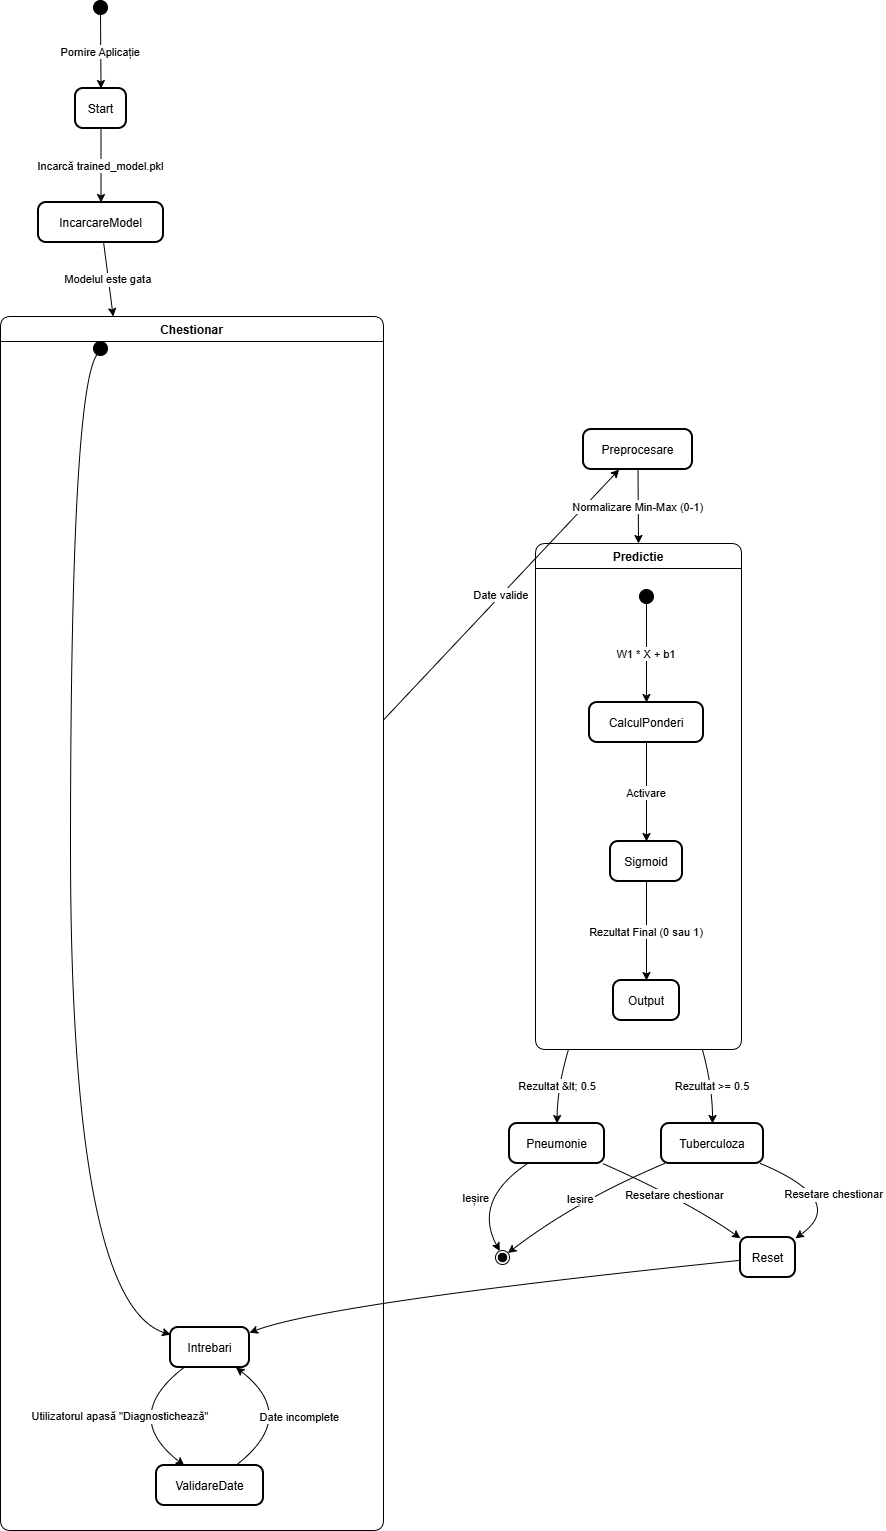

The diagram above was exported from draw.io. Its source (the exported page's mxGraphModel, read from the mxfile embedded in the PNG):
<mxGraphModel dx="1008" dy="935" grid="1" gridSize="10" guides="1" tooltips="1" connect="1" arrows="1" fold="1" page="1" pageScale="1" pageWidth="850" pageHeight="1100" math="0" shadow="0">
  <root>
    <mxCell id="0" />
    <mxCell id="1" parent="0" />
    <mxCell id="ZuPQgth4mExPz1nt-dCq-1" parent="1" style="ellipse;fillColor=strokeColor;" value="" vertex="1">
      <mxGeometry height="14" width="14" x="113" y="20" as="geometry" />
    </mxCell>
    <mxCell id="ZuPQgth4mExPz1nt-dCq-2" parent="1" style="rounded=1;arcSize=20;strokeWidth=2" value="Start" vertex="1">
      <mxGeometry height="40" width="51" x="95" y="108" as="geometry" />
    </mxCell>
    <mxCell id="ZuPQgth4mExPz1nt-dCq-3" parent="1" style="rounded=1;arcSize=20;strokeWidth=2" value="IncarcareModel" vertex="1">
      <mxGeometry height="40" width="125" x="58" y="222" as="geometry" />
    </mxCell>
    <mxCell id="ZuPQgth4mExPz1nt-dCq-4" parent="1" style="swimlane;fontStyle=1;align=center;verticalAlign=middle;startSize=25;container=0;collapsible=0;rounded=1;arcSize=14;dropTarget=0;" value="Chestionar" vertex="1">
      <mxGeometry height="1214" width="383" x="20" y="336" as="geometry" />
    </mxCell>
    <mxCell id="ZuPQgth4mExPz1nt-dCq-5" parent="1" style="ellipse;fillColor=strokeColor;" value="" vertex="1">
      <mxGeometry height="14" width="14" x="113" y="361" as="geometry" />
    </mxCell>
    <mxCell id="ZuPQgth4mExPz1nt-dCq-6" parent="1" style="rounded=1;arcSize=20;strokeWidth=2" value="Intrebari" vertex="1">
      <mxGeometry height="40" width="79" x="190" y="1347" as="geometry" />
    </mxCell>
    <mxCell id="ZuPQgth4mExPz1nt-dCq-7" parent="1" style="rounded=1;arcSize=20;strokeWidth=2" value="ValidareDate" vertex="1">
      <mxGeometry height="40" width="107" x="176" y="1485" as="geometry" />
    </mxCell>
    <mxCell id="ZuPQgth4mExPz1nt-dCq-8" parent="1" style="rounded=1;arcSize=20;strokeWidth=2" value="Preprocesare" vertex="1">
      <mxGeometry height="40" width="109" x="603" y="449" as="geometry" />
    </mxCell>
    <mxCell id="ZuPQgth4mExPz1nt-dCq-9" parent="1" style="swimlane;fontStyle=1;align=center;verticalAlign=middle;startSize=25;container=0;collapsible=0;rounded=1;arcSize=14;dropTarget=0;verticalAlign=top;" value="Predictie" vertex="1">
      <mxGeometry height="506" width="206" x="555" y="563" as="geometry" />
    </mxCell>
    <mxCell id="ZuPQgth4mExPz1nt-dCq-10" parent="ZuPQgth4mExPz1nt-dCq-9" style="ellipse;fillColor=strokeColor;" value="" vertex="1">
      <mxGeometry height="14" width="14" x="104" y="46" as="geometry" />
    </mxCell>
    <mxCell id="ZuPQgth4mExPz1nt-dCq-11" parent="ZuPQgth4mExPz1nt-dCq-9" style="rounded=1;arcSize=20;strokeWidth=2" value="CalculPonderi" vertex="1">
      <mxGeometry height="40" width="114" x="54" y="159" as="geometry" />
    </mxCell>
    <mxCell id="ZuPQgth4mExPz1nt-dCq-12" parent="ZuPQgth4mExPz1nt-dCq-9" style="rounded=1;arcSize=20;strokeWidth=2" value="Sigmoid" vertex="1">
      <mxGeometry height="40" width="72" x="75" y="298" as="geometry" />
    </mxCell>
    <mxCell id="ZuPQgth4mExPz1nt-dCq-13" parent="ZuPQgth4mExPz1nt-dCq-9" style="rounded=1;arcSize=20;strokeWidth=2" value="Output" vertex="1">
      <mxGeometry height="40" width="66" x="78" y="437" as="geometry" />
    </mxCell>
    <mxCell id="ZuPQgth4mExPz1nt-dCq-14" edge="1" parent="ZuPQgth4mExPz1nt-dCq-9" source="ZuPQgth4mExPz1nt-dCq-10" style="curved=1;startArrow=none;;exitX=0.49;exitY=0.96;entryX=0.5;entryY=-0.01;rounded=0;" target="ZuPQgth4mExPz1nt-dCq-11" value="W1 * X + b1">
      <mxGeometry relative="1" as="geometry">
        <Array as="points" />
      </mxGeometry>
    </mxCell>
    <mxCell id="ZuPQgth4mExPz1nt-dCq-15" edge="1" parent="ZuPQgth4mExPz1nt-dCq-9" source="ZuPQgth4mExPz1nt-dCq-11" style="curved=1;startArrow=none;;exitX=0.5;exitY=0.99;entryX=0.5;entryY=-0.01;rounded=0;" target="ZuPQgth4mExPz1nt-dCq-12" value="Activare">
      <mxGeometry relative="1" as="geometry">
        <Array as="points" />
      </mxGeometry>
    </mxCell>
    <mxCell id="ZuPQgth4mExPz1nt-dCq-16" edge="1" parent="ZuPQgth4mExPz1nt-dCq-9" source="ZuPQgth4mExPz1nt-dCq-12" style="curved=1;startArrow=none;;exitX=0.5;exitY=0.99;entryX=0.5;entryY=-0.01;rounded=0;" target="ZuPQgth4mExPz1nt-dCq-13" value="Rezultat Final (0 sau 1)">
      <mxGeometry relative="1" as="geometry">
        <Array as="points" />
      </mxGeometry>
    </mxCell>
    <mxCell id="ZuPQgth4mExPz1nt-dCq-17" parent="1" style="rounded=1;arcSize=20;strokeWidth=2" value="Pneumonie" vertex="1">
      <mxGeometry height="40" width="95" x="529" y="1143" as="geometry" />
    </mxCell>
    <mxCell id="ZuPQgth4mExPz1nt-dCq-18" parent="1" style="rounded=1;arcSize=20;strokeWidth=2" value="Tuberculoza" vertex="1">
      <mxGeometry height="40" width="102" x="681" y="1143" as="geometry" />
    </mxCell>
    <mxCell id="ZuPQgth4mExPz1nt-dCq-19" parent="1" style="rounded=1;arcSize=20;strokeWidth=2" value="Reset" vertex="1">
      <mxGeometry height="40" width="55" x="760" y="1257" as="geometry" />
    </mxCell>
    <mxCell id="ZuPQgth4mExPz1nt-dCq-20" parent="1" style="ellipse;shape=endState;fillColor=strokeColor;" value="" vertex="1">
      <mxGeometry height="14" width="14" x="515" y="1270" as="geometry" />
    </mxCell>
    <mxCell id="ZuPQgth4mExPz1nt-dCq-21" edge="1" parent="1" source="ZuPQgth4mExPz1nt-dCq-1" style="curved=1;startArrow=none;;exitX=0.52;exitY=1;entryX=0.5;entryY=0;rounded=0;" target="ZuPQgth4mExPz1nt-dCq-2" value="Pornire Aplicație">
      <mxGeometry relative="1" as="geometry">
        <Array as="points" />
      </mxGeometry>
    </mxCell>
    <mxCell id="ZuPQgth4mExPz1nt-dCq-22" edge="1" parent="1" source="ZuPQgth4mExPz1nt-dCq-2" style="curved=1;startArrow=none;;exitX=0.5;exitY=1;entryX=0.5;entryY=0;rounded=0;" target="ZuPQgth4mExPz1nt-dCq-3" value="Incarcă trained_model.pkl">
      <mxGeometry relative="1" as="geometry">
        <Array as="points" />
      </mxGeometry>
    </mxCell>
    <mxCell id="ZuPQgth4mExPz1nt-dCq-23" edge="1" parent="1" source="ZuPQgth4mExPz1nt-dCq-5" style="curved=1;startArrow=none;;exitX=0.18;exitY=1;entryX=0;entryY=0.18;rounded=0;" target="ZuPQgth4mExPz1nt-dCq-6" value="">
      <mxGeometry relative="1" as="geometry">
        <Array as="points">
          <mxPoint x="90" y="412" />
          <mxPoint x="90" y="1322" />
        </Array>
      </mxGeometry>
    </mxCell>
    <mxCell id="ZuPQgth4mExPz1nt-dCq-24" edge="1" parent="1" source="ZuPQgth4mExPz1nt-dCq-6" style="curved=1;startArrow=none;;exitX=0.17;exitY=1;entryX=0.26;entryY=0;rounded=0;" target="ZuPQgth4mExPz1nt-dCq-7" value="Utilizatorul apasă &quot;Diagnostichează&quot;">
      <mxGeometry relative="1" as="geometry">
        <Array as="points">
          <mxPoint x="140" y="1436" />
        </Array>
      </mxGeometry>
    </mxCell>
    <mxCell id="ZuPQgth4mExPz1nt-dCq-25" edge="1" parent="1" source="ZuPQgth4mExPz1nt-dCq-7" style="curved=1;startArrow=none;;exitX=0.74;exitY=0;entryX=0.83;entryY=1;rounded=0;" target="ZuPQgth4mExPz1nt-dCq-6" value="Date incomplete">
      <mxGeometry relative="1" as="geometry">
        <Array as="points">
          <mxPoint x="319" y="1436" />
        </Array>
      </mxGeometry>
    </mxCell>
    <mxCell id="ZuPQgth4mExPz1nt-dCq-26" edge="1" parent="1" source="ZuPQgth4mExPz1nt-dCq-17" style="curved=1;startArrow=none;;exitX=0.98;exitY=1;entryX=0;entryY=0.02;rounded=0;" target="ZuPQgth4mExPz1nt-dCq-19" value="Resetare chestionar">
      <mxGeometry relative="1" as="geometry">
        <Array as="points">
          <mxPoint x="706" y="1220" />
        </Array>
      </mxGeometry>
    </mxCell>
    <mxCell id="ZuPQgth4mExPz1nt-dCq-27" edge="1" parent="1" source="ZuPQgth4mExPz1nt-dCq-18" style="curved=1;startArrow=none;;exitX=0.97;exitY=1;entryX=1;entryY=0.02;rounded=0;" target="ZuPQgth4mExPz1nt-dCq-19" value="Resetare chestionar">
      <mxGeometry relative="1" as="geometry">
        <Array as="points">
          <mxPoint x="868" y="1220" />
        </Array>
      </mxGeometry>
    </mxCell>
    <mxCell id="ZuPQgth4mExPz1nt-dCq-28" edge="1" parent="1" source="ZuPQgth4mExPz1nt-dCq-19" style="curved=1;startArrow=none;;exitX=0;exitY=0.57;entryX=1;entryY=0.13;rounded=0;" target="ZuPQgth4mExPz1nt-dCq-6" value="">
      <mxGeometry relative="1" as="geometry">
        <Array as="points">
          <mxPoint x="349" y="1322" />
        </Array>
      </mxGeometry>
    </mxCell>
    <mxCell id="ZuPQgth4mExPz1nt-dCq-29" edge="1" parent="1" source="ZuPQgth4mExPz1nt-dCq-17" style="curved=1;startArrow=none;;exitX=0.19;exitY=1;entryX=0.22;entryY=0;rounded=0;" target="ZuPQgth4mExPz1nt-dCq-20" value="Ieșire">
      <mxGeometry relative="1" as="geometry">
        <Array as="points">
          <mxPoint x="492" y="1220" />
        </Array>
      </mxGeometry>
    </mxCell>
    <mxCell id="ZuPQgth4mExPz1nt-dCq-30" edge="1" parent="1" source="ZuPQgth4mExPz1nt-dCq-18" style="curved=1;startArrow=none;;exitX=0.03;exitY=1;entryX=0.98;entryY=0.12;rounded=0;" target="ZuPQgth4mExPz1nt-dCq-20" value="Ieșire">
      <mxGeometry relative="1" as="geometry">
        <Array as="points">
          <mxPoint x="596" y="1220" />
        </Array>
      </mxGeometry>
    </mxCell>
    <mxCell id="ZuPQgth4mExPz1nt-dCq-31" edge="1" parent="1" source="ZuPQgth4mExPz1nt-dCq-3" style="curved=1;startArrow=none;;rounded=0;" target="ZuPQgth4mExPz1nt-dCq-4" value="Modelul este gata">
      <mxGeometry relative="1" as="geometry">
        <Array as="points" />
      </mxGeometry>
    </mxCell>
    <mxCell id="ZuPQgth4mExPz1nt-dCq-32" edge="1" parent="1" source="ZuPQgth4mExPz1nt-dCq-4" style="curved=1;startArrow=none;;rounded=0;" target="ZuPQgth4mExPz1nt-dCq-8" value="Date valide">
      <mxGeometry relative="1" as="geometry">
        <Array as="points" />
      </mxGeometry>
    </mxCell>
    <mxCell id="ZuPQgth4mExPz1nt-dCq-33" edge="1" parent="1" source="ZuPQgth4mExPz1nt-dCq-8" style="curved=1;startArrow=none;;exitX=0.5;exitY=1;entryX=0.5;entryY=0;rounded=0;" target="ZuPQgth4mExPz1nt-dCq-9" value="Normalizare Min-Max (0-1)">
      <mxGeometry relative="1" as="geometry">
        <Array as="points" />
      </mxGeometry>
    </mxCell>
    <mxCell id="ZuPQgth4mExPz1nt-dCq-34" edge="1" parent="1" source="ZuPQgth4mExPz1nt-dCq-9" style="curved=1;startArrow=none;;exitX=0.16;exitY=1;entryX=0.5;entryY=0;rounded=0;" target="ZuPQgth4mExPz1nt-dCq-17" value="Rezultat &amp;lt; 0.5">
      <mxGeometry relative="1" as="geometry">
        <Array as="points">
          <mxPoint x="577" y="1106" />
        </Array>
      </mxGeometry>
    </mxCell>
    <mxCell id="ZuPQgth4mExPz1nt-dCq-35" edge="1" parent="1" source="ZuPQgth4mExPz1nt-dCq-9" style="curved=1;startArrow=none;;exitX=0.81;exitY=1;entryX=0.5;entryY=0;rounded=0;" target="ZuPQgth4mExPz1nt-dCq-18" value="Rezultat &gt;= 0.5">
      <mxGeometry relative="1" as="geometry">
        <Array as="points">
          <mxPoint x="732" y="1106" />
        </Array>
      </mxGeometry>
    </mxCell>
  </root>
</mxGraphModel>